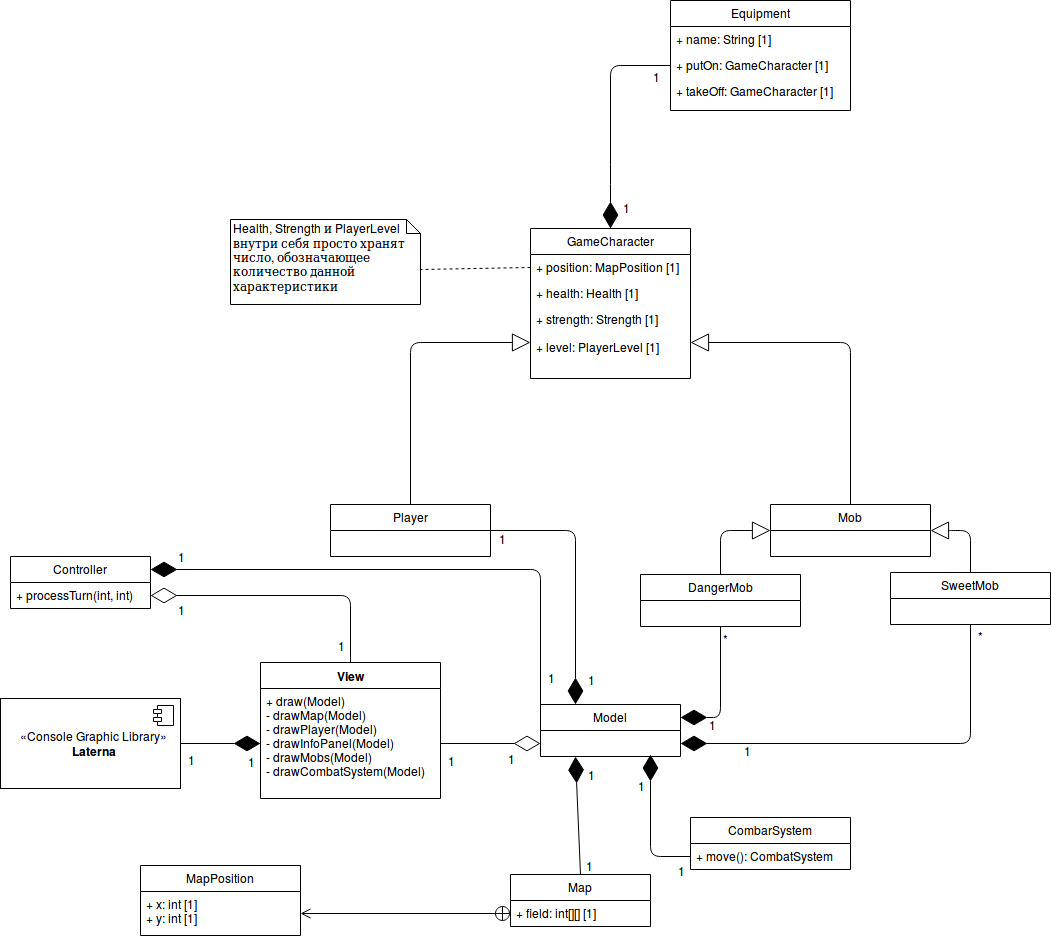

The diagram above was exported from draw.io. Its source (the exported page's mxGraphModel, read from the mxfile embedded in the PNG):
<mxGraphModel dx="2084" dy="1916" grid="1" gridSize="10" guides="1" tooltips="1" connect="1" arrows="1" fold="1" page="1" pageScale="1" pageWidth="850" pageHeight="1100" math="0" shadow="0">
  <root>
    <mxCell id="0" />
    <mxCell id="1" parent="0" />
    <mxCell id="whoCJeOo-k5i-4bBeAS7-1" value="View" style="swimlane;fontStyle=1;align=center;verticalAlign=top;childLayout=stackLayout;horizontal=1;startSize=26;horizontalStack=0;resizeParent=1;resizeParentMax=0;resizeLast=0;collapsible=1;marginBottom=0;" parent="1" vertex="1">
      <mxGeometry x="130" y="298" width="180" height="136" as="geometry" />
    </mxCell>
    <mxCell id="whoCJeOo-k5i-4bBeAS7-4" value="+ draw(Model)&#10;- drawMap(Model)&#10;- drawPlayer(Model)&#10;- drawInfoPanel(Model)&#10;- drawMobs(Model)&#10;- drawCombatSystem(Model)&#10;" style="text;strokeColor=none;fillColor=none;align=left;verticalAlign=top;spacingLeft=4;spacingRight=4;overflow=hidden;rotatable=0;points=[[0,0.5],[1,0.5]];portConstraint=eastwest;" parent="whoCJeOo-k5i-4bBeAS7-1" vertex="1">
      <mxGeometry y="26" width="180" height="110" as="geometry" />
    </mxCell>
    <mxCell id="whoCJeOo-k5i-4bBeAS7-5" value="" style="endArrow=diamondThin;endFill=1;endSize=24;html=1;entryX=0;entryY=0.5;entryDx=0;entryDy=0;exitX=1;exitY=0.5;exitDx=0;exitDy=0;" parent="1" source="whoCJeOo-k5i-4bBeAS7-6" target="whoCJeOo-k5i-4bBeAS7-4" edge="1">
      <mxGeometry width="160" relative="1" as="geometry">
        <mxPoint x="60" y="375" as="sourcePoint" />
        <mxPoint x="290" y="450" as="targetPoint" />
      </mxGeometry>
    </mxCell>
    <mxCell id="whoCJeOo-k5i-4bBeAS7-96" value="1" style="text;html=1;resizable=0;points=[];align=center;verticalAlign=middle;labelBackgroundColor=#ffffff;" parent="whoCJeOo-k5i-4bBeAS7-5" vertex="1" connectable="0">
      <mxGeometry x="-0.75" y="-4" relative="1" as="geometry">
        <mxPoint y="11" as="offset" />
      </mxGeometry>
    </mxCell>
    <mxCell id="whoCJeOo-k5i-4bBeAS7-97" value="1" style="text;html=1;resizable=0;points=[];align=center;verticalAlign=middle;labelBackgroundColor=#ffffff;" parent="whoCJeOo-k5i-4bBeAS7-5" vertex="1" connectable="0">
      <mxGeometry x="0.3" y="-1" relative="1" as="geometry">
        <mxPoint x="18" y="16" as="offset" />
      </mxGeometry>
    </mxCell>
    <mxCell id="whoCJeOo-k5i-4bBeAS7-6" value="«Console Graphic Library»&lt;br&gt;&lt;b&gt;Laterna&lt;/b&gt;" style="html=1;" parent="1" vertex="1">
      <mxGeometry x="-130" y="334" width="180" height="90" as="geometry" />
    </mxCell>
    <mxCell id="whoCJeOo-k5i-4bBeAS7-7" value="" style="shape=component;jettyWidth=8;jettyHeight=4;" parent="whoCJeOo-k5i-4bBeAS7-6" vertex="1">
      <mxGeometry x="1" width="20" height="20" relative="1" as="geometry">
        <mxPoint x="-27" y="7" as="offset" />
      </mxGeometry>
    </mxCell>
    <mxCell id="whoCJeOo-k5i-4bBeAS7-11" value="" style="endArrow=diamondThin;endFill=0;endSize=24;html=1;exitX=1;exitY=0.5;exitDx=0;exitDy=0;entryX=0;entryY=0.75;entryDx=0;entryDy=0;" parent="1" source="whoCJeOo-k5i-4bBeAS7-4" target="whoCJeOo-k5i-4bBeAS7-29" edge="1">
      <mxGeometry width="160" relative="1" as="geometry">
        <mxPoint x="-130" y="450" as="sourcePoint" />
        <mxPoint x="424" y="349" as="targetPoint" />
      </mxGeometry>
    </mxCell>
    <mxCell id="whoCJeOo-k5i-4bBeAS7-98" value="1" style="text;html=1;resizable=0;points=[];align=center;verticalAlign=middle;labelBackgroundColor=#ffffff;" parent="whoCJeOo-k5i-4bBeAS7-11" vertex="1" connectable="0">
      <mxGeometry x="-0.7188" y="-1" relative="1" as="geometry">
        <mxPoint x="-4" y="15.5" as="offset" />
      </mxGeometry>
    </mxCell>
    <mxCell id="whoCJeOo-k5i-4bBeAS7-99" value="1" style="text;html=1;resizable=0;points=[];align=center;verticalAlign=middle;labelBackgroundColor=#ffffff;" parent="whoCJeOo-k5i-4bBeAS7-11" vertex="1" connectable="0">
      <mxGeometry x="0.3403" relative="1" as="geometry">
        <mxPoint x="3" y="14.5" as="offset" />
      </mxGeometry>
    </mxCell>
    <mxCell id="whoCJeOo-k5i-4bBeAS7-29" value="Model" style="swimlane;fontStyle=0;childLayout=stackLayout;horizontal=1;startSize=26;fillColor=none;horizontalStack=0;resizeParent=1;resizeParentMax=0;resizeLast=0;collapsible=1;marginBottom=0;" parent="1" vertex="1">
      <mxGeometry x="410" y="340" width="140" height="52" as="geometry" />
    </mxCell>
    <mxCell id="whoCJeOo-k5i-4bBeAS7-33" value="" style="endArrow=diamondThin;endFill=1;endSize=24;html=1;entryX=0.25;entryY=0;entryDx=0;entryDy=0;exitX=1;exitY=0.5;exitDx=0;exitDy=0;" parent="1" source="whoCJeOo-k5i-4bBeAS7-36" target="whoCJeOo-k5i-4bBeAS7-29" edge="1">
      <mxGeometry width="160" relative="1" as="geometry">
        <mxPoint x="370" y="173" as="sourcePoint" />
        <mxPoint x="30" y="450" as="targetPoint" />
        <Array as="points">
          <mxPoint x="445" y="166" />
        </Array>
      </mxGeometry>
    </mxCell>
    <mxCell id="whoCJeOo-k5i-4bBeAS7-34" value="1" style="text;html=1;resizable=0;points=[];align=center;verticalAlign=middle;labelBackgroundColor=#ffffff;" parent="whoCJeOo-k5i-4bBeAS7-33" vertex="1" connectable="0">
      <mxGeometry x="-0.7959" relative="1" as="geometry">
        <mxPoint x="-15" y="7" as="offset" />
      </mxGeometry>
    </mxCell>
    <mxCell id="whoCJeOo-k5i-4bBeAS7-49" value="1" style="text;html=1;resizable=0;points=[];align=center;verticalAlign=middle;labelBackgroundColor=#ffffff;" parent="whoCJeOo-k5i-4bBeAS7-33" vertex="1" connectable="0">
      <mxGeometry x="0.7521" relative="1" as="geometry">
        <mxPoint x="15" y="6" as="offset" />
      </mxGeometry>
    </mxCell>
    <mxCell id="whoCJeOo-k5i-4bBeAS7-36" value="Player" style="swimlane;fontStyle=0;childLayout=stackLayout;horizontal=1;startSize=26;fillColor=none;horizontalStack=0;resizeParent=1;resizeParentMax=0;resizeLast=0;collapsible=1;marginBottom=0;" parent="1" vertex="1">
      <mxGeometry x="200" y="140" width="160" height="52" as="geometry" />
    </mxCell>
    <mxCell id="whoCJeOo-k5i-4bBeAS7-45" value="GameCharacter" style="swimlane;fontStyle=0;childLayout=stackLayout;horizontal=1;startSize=26;fillColor=none;horizontalStack=0;resizeParent=1;resizeParentMax=0;resizeLast=0;collapsible=1;marginBottom=0;" parent="1" vertex="1">
      <mxGeometry x="400" y="-136" width="160" height="150" as="geometry" />
    </mxCell>
    <mxCell id="whoCJeOo-k5i-4bBeAS7-46" value="+ position: MapPosition [1]" style="text;strokeColor=none;fillColor=none;align=left;verticalAlign=top;spacingLeft=4;spacingRight=4;overflow=hidden;rotatable=0;points=[[0,0.5],[1,0.5]];portConstraint=eastwest;" parent="whoCJeOo-k5i-4bBeAS7-45" vertex="1">
      <mxGeometry y="26" width="160" height="26" as="geometry" />
    </mxCell>
    <mxCell id="whoCJeOo-k5i-4bBeAS7-47" value="+ health: Health [1]" style="text;strokeColor=none;fillColor=none;align=left;verticalAlign=top;spacingLeft=4;spacingRight=4;overflow=hidden;rotatable=0;points=[[0,0.5],[1,0.5]];portConstraint=eastwest;" parent="whoCJeOo-k5i-4bBeAS7-45" vertex="1">
      <mxGeometry y="52" width="160" height="26" as="geometry" />
    </mxCell>
    <mxCell id="whoCJeOo-k5i-4bBeAS7-48" value="+ strength: Strength [1]&#10;&#10;+ level: PlayerLevel [1]&#10;" style="text;strokeColor=none;fillColor=none;align=left;verticalAlign=top;spacingLeft=4;spacingRight=4;overflow=hidden;rotatable=0;points=[[0,0.5],[1,0.5]];portConstraint=eastwest;" parent="whoCJeOo-k5i-4bBeAS7-45" vertex="1">
      <mxGeometry y="78" width="160" height="72" as="geometry" />
    </mxCell>
    <mxCell id="whoCJeOo-k5i-4bBeAS7-52" value="" style="endArrow=block;endSize=16;endFill=0;html=1;entryX=0;entryY=0.5;entryDx=0;entryDy=0;exitX=0.5;exitY=0;exitDx=0;exitDy=0;" parent="1" source="whoCJeOo-k5i-4bBeAS7-36" target="whoCJeOo-k5i-4bBeAS7-48" edge="1">
      <mxGeometry width="160" relative="1" as="geometry">
        <mxPoint x="-130" y="450" as="sourcePoint" />
        <mxPoint x="30" y="450" as="targetPoint" />
        <Array as="points">
          <mxPoint x="280" y="-22" />
        </Array>
      </mxGeometry>
    </mxCell>
    <mxCell id="whoCJeOo-k5i-4bBeAS7-53" value="Mob" style="swimlane;fontStyle=0;childLayout=stackLayout;horizontal=1;startSize=26;fillColor=none;horizontalStack=0;resizeParent=1;resizeParentMax=0;resizeLast=0;collapsible=1;marginBottom=0;" parent="1" vertex="1">
      <mxGeometry x="640" y="140" width="160" height="52" as="geometry" />
    </mxCell>
    <mxCell id="whoCJeOo-k5i-4bBeAS7-54" value="" style="endArrow=diamondThin;endFill=1;endSize=24;html=1;entryX=1;entryY=0.25;entryDx=0;entryDy=0;exitX=0.5;exitY=1;exitDx=0;exitDy=0;" parent="1" source="whoCJeOo-k5i-4bBeAS7-78" target="whoCJeOo-k5i-4bBeAS7-29" edge="1">
      <mxGeometry width="160" relative="1" as="geometry">
        <mxPoint x="660" y="310" as="sourcePoint" />
        <mxPoint x="455" y="350" as="targetPoint" />
        <Array as="points">
          <mxPoint x="590" y="353" />
        </Array>
      </mxGeometry>
    </mxCell>
    <mxCell id="whoCJeOo-k5i-4bBeAS7-56" value="1" style="text;html=1;resizable=0;points=[];align=center;verticalAlign=middle;labelBackgroundColor=#ffffff;" parent="whoCJeOo-k5i-4bBeAS7-54" vertex="1" connectable="0">
      <mxGeometry x="0.7521" relative="1" as="geometry">
        <mxPoint x="15" y="6" as="offset" />
      </mxGeometry>
    </mxCell>
    <mxCell id="whoCJeOo-k5i-4bBeAS7-82" value="*" style="text;html=1;resizable=0;points=[];align=center;verticalAlign=middle;labelBackgroundColor=#ffffff;" parent="whoCJeOo-k5i-4bBeAS7-54" vertex="1" connectable="0">
      <mxGeometry x="-0.8362" y="5" relative="1" as="geometry">
        <mxPoint as="offset" />
      </mxGeometry>
    </mxCell>
    <mxCell id="whoCJeOo-k5i-4bBeAS7-57" value="" style="endArrow=block;endSize=16;endFill=0;html=1;entryX=1;entryY=0.5;entryDx=0;entryDy=0;exitX=0.5;exitY=0;exitDx=0;exitDy=0;" parent="1" source="whoCJeOo-k5i-4bBeAS7-53" target="whoCJeOo-k5i-4bBeAS7-48" edge="1">
      <mxGeometry width="160" relative="1" as="geometry">
        <mxPoint x="290" y="150" as="sourcePoint" />
        <mxPoint x="410" y="-12" as="targetPoint" />
        <Array as="points">
          <mxPoint x="720" y="-22" />
        </Array>
      </mxGeometry>
    </mxCell>
    <mxCell id="whoCJeOo-k5i-4bBeAS7-59" value="Map" style="swimlane;fontStyle=0;childLayout=stackLayout;horizontal=1;startSize=26;fillColor=none;horizontalStack=0;resizeParent=1;resizeParentMax=0;resizeLast=0;collapsible=1;marginBottom=0;" parent="1" vertex="1">
      <mxGeometry x="380" y="510" width="140" height="52" as="geometry" />
    </mxCell>
    <mxCell id="whoCJeOo-k5i-4bBeAS7-61" value="+ field: int[][] [1]" style="text;strokeColor=none;fillColor=none;align=left;verticalAlign=top;spacingLeft=4;spacingRight=4;overflow=hidden;rotatable=0;points=[[0,0.5],[1,0.5]];portConstraint=eastwest;" parent="whoCJeOo-k5i-4bBeAS7-59" vertex="1">
      <mxGeometry y="26" width="140" height="26" as="geometry" />
    </mxCell>
    <mxCell id="whoCJeOo-k5i-4bBeAS7-63" value="" style="endArrow=diamondThin;endFill=1;endSize=24;html=1;exitX=0.5;exitY=0;exitDx=0;exitDy=0;entryX=0.25;entryY=1;entryDx=0;entryDy=0;" parent="1" source="whoCJeOo-k5i-4bBeAS7-59" target="whoCJeOo-k5i-4bBeAS7-29" edge="1">
      <mxGeometry width="160" relative="1" as="geometry">
        <mxPoint x="-130" y="530" as="sourcePoint" />
        <mxPoint x="470" y="440" as="targetPoint" />
        <Array as="points" />
      </mxGeometry>
    </mxCell>
    <mxCell id="whoCJeOo-k5i-4bBeAS7-88" value="1" style="text;html=1;resizable=0;points=[];align=center;verticalAlign=middle;labelBackgroundColor=#ffffff;" parent="whoCJeOo-k5i-4bBeAS7-63" vertex="1" connectable="0">
      <mxGeometry x="-0.8289" y="-1" relative="1" as="geometry">
        <mxPoint x="9.5" y="-90" as="offset" />
      </mxGeometry>
    </mxCell>
    <mxCell id="whoCJeOo-k5i-4bBeAS7-90" value="1" style="text;html=1;resizable=0;points=[];align=center;verticalAlign=middle;labelBackgroundColor=#ffffff;" parent="whoCJeOo-k5i-4bBeAS7-63" vertex="1" connectable="0">
      <mxGeometry x="-0.7842" y="-4" relative="1" as="geometry">
        <mxPoint x="5.5" y="4" as="offset" />
      </mxGeometry>
    </mxCell>
    <mxCell id="whoCJeOo-k5i-4bBeAS7-64" value="" style="endArrow=open;startArrow=circlePlus;endFill=0;startFill=0;endSize=8;html=1;exitX=0;exitY=0.5;exitDx=0;exitDy=0;entryX=1;entryY=0.5;entryDx=0;entryDy=0;" parent="1" source="whoCJeOo-k5i-4bBeAS7-61" target="whoCJeOo-k5i-4bBeAS7-66" edge="1">
      <mxGeometry width="160" relative="1" as="geometry">
        <mxPoint x="-130" y="530" as="sourcePoint" />
        <mxPoint x="160" y="492" as="targetPoint" />
      </mxGeometry>
    </mxCell>
    <mxCell id="whoCJeOo-k5i-4bBeAS7-65" value="MapPosition" style="swimlane;fontStyle=0;childLayout=stackLayout;horizontal=1;startSize=26;fillColor=none;horizontalStack=0;resizeParent=1;resizeParentMax=0;resizeLast=0;collapsible=1;marginBottom=0;" parent="1" vertex="1">
      <mxGeometry x="10" y="501" width="160" height="70" as="geometry" />
    </mxCell>
    <mxCell id="whoCJeOo-k5i-4bBeAS7-66" value="+ x: int [1]&#10;+ y: int [1]&#10;" style="text;strokeColor=none;fillColor=none;align=left;verticalAlign=top;spacingLeft=4;spacingRight=4;overflow=hidden;rotatable=0;points=[[0,0.5],[1,0.5]];portConstraint=eastwest;" parent="whoCJeOo-k5i-4bBeAS7-65" vertex="1">
      <mxGeometry y="26" width="160" height="44" as="geometry" />
    </mxCell>
    <mxCell id="whoCJeOo-k5i-4bBeAS7-67" value="" style="endArrow=diamondThin;endFill=1;endSize=24;html=1;entryX=0.5;entryY=0;entryDx=0;entryDy=0;exitX=0;exitY=0.5;exitDx=0;exitDy=0;" parent="1" source="whoCJeOo-k5i-4bBeAS7-72" target="whoCJeOo-k5i-4bBeAS7-45" edge="1">
      <mxGeometry width="160" relative="1" as="geometry">
        <mxPoint x="480" y="-260" as="sourcePoint" />
        <mxPoint x="455" y="350" as="targetPoint" />
        <Array as="points">
          <mxPoint x="480" y="-299" />
          <mxPoint x="480" y="-190" />
        </Array>
      </mxGeometry>
    </mxCell>
    <mxCell id="whoCJeOo-k5i-4bBeAS7-68" value="1" style="text;html=1;resizable=0;points=[];align=center;verticalAlign=middle;labelBackgroundColor=#ffffff;" parent="whoCJeOo-k5i-4bBeAS7-67" vertex="1" connectable="0">
      <mxGeometry x="-0.7959" relative="1" as="geometry">
        <mxPoint x="8" y="10" as="offset" />
      </mxGeometry>
    </mxCell>
    <mxCell id="whoCJeOo-k5i-4bBeAS7-69" value="1" style="text;html=1;resizable=0;points=[];align=center;verticalAlign=middle;labelBackgroundColor=#ffffff;" parent="whoCJeOo-k5i-4bBeAS7-67" vertex="1" connectable="0">
      <mxGeometry x="0.7521" relative="1" as="geometry">
        <mxPoint x="15" y="6" as="offset" />
      </mxGeometry>
    </mxCell>
    <mxCell id="whoCJeOo-k5i-4bBeAS7-70" value="Equipment" style="swimlane;fontStyle=0;childLayout=stackLayout;horizontal=1;startSize=26;fillColor=none;horizontalStack=0;resizeParent=1;resizeParentMax=0;resizeLast=0;collapsible=1;marginBottom=0;" parent="1" vertex="1">
      <mxGeometry x="540" y="-364" width="180" height="110" as="geometry" />
    </mxCell>
    <mxCell id="whoCJeOo-k5i-4bBeAS7-71" value="+ name: String [1]" style="text;strokeColor=none;fillColor=none;align=left;verticalAlign=top;spacingLeft=4;spacingRight=4;overflow=hidden;rotatable=0;points=[[0,0.5],[1,0.5]];portConstraint=eastwest;" parent="whoCJeOo-k5i-4bBeAS7-70" vertex="1">
      <mxGeometry y="26" width="180" height="26" as="geometry" />
    </mxCell>
    <mxCell id="whoCJeOo-k5i-4bBeAS7-72" value="+ putOn: GameCharacter [1]" style="text;strokeColor=none;fillColor=none;align=left;verticalAlign=top;spacingLeft=4;spacingRight=4;overflow=hidden;rotatable=0;points=[[0,0.5],[1,0.5]];portConstraint=eastwest;" parent="whoCJeOo-k5i-4bBeAS7-70" vertex="1">
      <mxGeometry y="52" width="180" height="26" as="geometry" />
    </mxCell>
    <mxCell id="whoCJeOo-k5i-4bBeAS7-73" value="+ takeOff: GameCharacter [1]&#10;&#10;" style="text;strokeColor=none;fillColor=none;align=left;verticalAlign=top;spacingLeft=4;spacingRight=4;overflow=hidden;rotatable=0;points=[[0,0.5],[1,0.5]];portConstraint=eastwest;" parent="whoCJeOo-k5i-4bBeAS7-70" vertex="1">
      <mxGeometry y="78" width="180" height="32" as="geometry" />
    </mxCell>
    <mxCell id="whoCJeOo-k5i-4bBeAS7-76" value="Health, Strength и PlayerLevel внутри себя просто хранят число, обозначающее количество данной характеристики" style="shape=note;whiteSpace=wrap;html=1;size=14;verticalAlign=top;align=left;spacingTop=-6;" parent="1" vertex="1">
      <mxGeometry x="100" y="-145" width="190" height="85" as="geometry" />
    </mxCell>
    <mxCell id="whoCJeOo-k5i-4bBeAS7-77" value="" style="endArrow=none;dashed=1;html=1;entryX=0;entryY=0;entryDx=190;entryDy=49.5;entryPerimeter=0;exitX=0;exitY=0.5;exitDx=0;exitDy=0;" parent="1" source="whoCJeOo-k5i-4bBeAS7-46" target="whoCJeOo-k5i-4bBeAS7-76" edge="1">
      <mxGeometry width="50" height="50" relative="1" as="geometry">
        <mxPoint x="-130" y="610" as="sourcePoint" />
        <mxPoint x="-80" y="560" as="targetPoint" />
      </mxGeometry>
    </mxCell>
    <mxCell id="whoCJeOo-k5i-4bBeAS7-78" value="DangerMob" style="swimlane;fontStyle=0;childLayout=stackLayout;horizontal=1;startSize=26;fillColor=none;horizontalStack=0;resizeParent=1;resizeParentMax=0;resizeLast=0;collapsible=1;marginBottom=0;" parent="1" vertex="1">
      <mxGeometry x="510" y="210" width="160" height="52" as="geometry" />
    </mxCell>
    <mxCell id="whoCJeOo-k5i-4bBeAS7-79" value="SweetMob" style="swimlane;fontStyle=0;childLayout=stackLayout;horizontal=1;startSize=26;fillColor=none;horizontalStack=0;resizeParent=1;resizeParentMax=0;resizeLast=0;collapsible=1;marginBottom=0;" parent="1" vertex="1">
      <mxGeometry x="760" y="208" width="160" height="52" as="geometry" />
    </mxCell>
    <mxCell id="whoCJeOo-k5i-4bBeAS7-80" value="" style="endArrow=block;endSize=16;endFill=0;html=1;entryX=1;entryY=0.5;entryDx=0;entryDy=0;exitX=0.5;exitY=0;exitDx=0;exitDy=0;" parent="1" source="whoCJeOo-k5i-4bBeAS7-79" target="whoCJeOo-k5i-4bBeAS7-53" edge="1">
      <mxGeometry width="160" relative="1" as="geometry">
        <mxPoint x="700" y="150" as="sourcePoint" />
        <mxPoint x="570" y="-12" as="targetPoint" />
        <Array as="points">
          <mxPoint x="840" y="166" />
          <mxPoint x="820" y="166" />
        </Array>
      </mxGeometry>
    </mxCell>
    <mxCell id="whoCJeOo-k5i-4bBeAS7-81" value="" style="endArrow=block;endSize=16;endFill=0;html=1;entryX=0;entryY=0.5;entryDx=0;entryDy=0;exitX=0.5;exitY=0;exitDx=0;exitDy=0;" parent="1" source="whoCJeOo-k5i-4bBeAS7-78" target="whoCJeOo-k5i-4bBeAS7-53" edge="1">
      <mxGeometry width="160" relative="1" as="geometry">
        <mxPoint x="830" y="220" as="sourcePoint" />
        <mxPoint x="780" y="176" as="targetPoint" />
        <Array as="points">
          <mxPoint x="590" y="166" />
        </Array>
      </mxGeometry>
    </mxCell>
    <mxCell id="whoCJeOo-k5i-4bBeAS7-83" value="" style="endArrow=diamondThin;endFill=1;endSize=24;html=1;entryX=1;entryY=0.75;entryDx=0;entryDy=0;exitX=0.5;exitY=1;exitDx=0;exitDy=0;" parent="1" source="whoCJeOo-k5i-4bBeAS7-79" target="whoCJeOo-k5i-4bBeAS7-29" edge="1">
      <mxGeometry width="160" relative="1" as="geometry">
        <mxPoint x="600" y="272" as="sourcePoint" />
        <mxPoint x="560" y="363" as="targetPoint" />
        <Array as="points">
          <mxPoint x="840" y="379" />
        </Array>
      </mxGeometry>
    </mxCell>
    <mxCell id="whoCJeOo-k5i-4bBeAS7-84" value="1" style="text;html=1;resizable=0;points=[];align=center;verticalAlign=middle;labelBackgroundColor=#ffffff;" parent="whoCJeOo-k5i-4bBeAS7-83" vertex="1" connectable="0">
      <mxGeometry x="0.7521" relative="1" as="geometry">
        <mxPoint x="15" y="6" as="offset" />
      </mxGeometry>
    </mxCell>
    <mxCell id="whoCJeOo-k5i-4bBeAS7-85" value="*" style="text;html=1;resizable=0;points=[];align=center;verticalAlign=middle;labelBackgroundColor=#ffffff;" parent="whoCJeOo-k5i-4bBeAS7-83" vertex="1" connectable="0">
      <mxGeometry x="-0.8362" y="5" relative="1" as="geometry">
        <mxPoint x="5" y="-23" as="offset" />
      </mxGeometry>
    </mxCell>
    <mxCell id="whoCJeOo-k5i-4bBeAS7-86" value="CombarSystem" style="swimlane;fontStyle=0;childLayout=stackLayout;horizontal=1;startSize=26;fillColor=none;horizontalStack=0;resizeParent=1;resizeParentMax=0;resizeLast=0;collapsible=1;marginBottom=0;" parent="1" vertex="1">
      <mxGeometry x="560" y="453" width="160" height="52" as="geometry" />
    </mxCell>
    <mxCell id="whoCJeOo-k5i-4bBeAS7-87" value="+ move(): CombatSystem" style="text;strokeColor=none;fillColor=none;align=left;verticalAlign=top;spacingLeft=4;spacingRight=4;overflow=hidden;rotatable=0;points=[[0,0.5],[1,0.5]];portConstraint=eastwest;" parent="whoCJeOo-k5i-4bBeAS7-86" vertex="1">
      <mxGeometry y="26" width="160" height="26" as="geometry" />
    </mxCell>
    <mxCell id="whoCJeOo-k5i-4bBeAS7-91" value="" style="endArrow=diamondThin;endFill=1;endSize=24;html=1;exitX=0;exitY=0.5;exitDx=0;exitDy=0;" parent="1" source="whoCJeOo-k5i-4bBeAS7-87" edge="1">
      <mxGeometry width="160" relative="1" as="geometry">
        <mxPoint x="390" y="476" as="sourcePoint" />
        <mxPoint x="520" y="390" as="targetPoint" />
        <Array as="points">
          <mxPoint x="520" y="492" />
        </Array>
      </mxGeometry>
    </mxCell>
    <mxCell id="whoCJeOo-k5i-4bBeAS7-93" value="1" style="text;html=1;resizable=0;points=[];align=center;verticalAlign=middle;labelBackgroundColor=#ffffff;" parent="whoCJeOo-k5i-4bBeAS7-91" vertex="1" connectable="0">
      <mxGeometry x="-0.7842" y="-4" relative="1" as="geometry">
        <mxPoint x="5" y="17" as="offset" />
      </mxGeometry>
    </mxCell>
    <mxCell id="whoCJeOo-k5i-4bBeAS7-94" value="1" style="text;html=1;resizable=0;points=[];align=center;verticalAlign=middle;labelBackgroundColor=#ffffff;" parent="whoCJeOo-k5i-4bBeAS7-91" vertex="1" connectable="0">
      <mxGeometry x="0.4789" relative="1" as="geometry">
        <mxPoint x="-10" y="-7" as="offset" />
      </mxGeometry>
    </mxCell>
    <mxCell id="whoCJeOo-k5i-4bBeAS7-100" value="" style="endArrow=diamondThin;endFill=1;endSize=24;html=1;exitX=0;exitY=0.25;exitDx=0;exitDy=0;entryX=1;entryY=0.25;entryDx=0;entryDy=0;" parent="1" source="whoCJeOo-k5i-4bBeAS7-29" target="whoCJeOo-k5i-4bBeAS7-104" edge="1">
      <mxGeometry width="160" relative="1" as="geometry">
        <mxPoint x="420" y="570" as="sourcePoint" />
        <mxPoint x="970" y="366" as="targetPoint" />
        <Array as="points">
          <mxPoint x="410" y="205" />
        </Array>
      </mxGeometry>
    </mxCell>
    <mxCell id="DHMCG9B5zbGiXMcEGeLw-4" value="1" style="text;html=1;resizable=0;points=[];align=center;verticalAlign=middle;labelBackgroundColor=#ffffff;" parent="whoCJeOo-k5i-4bBeAS7-100" vertex="1" connectable="0">
      <mxGeometry x="0.829" y="5" relative="1" as="geometry">
        <mxPoint x="-16" y="-18.5" as="offset" />
      </mxGeometry>
    </mxCell>
    <mxCell id="DHMCG9B5zbGiXMcEGeLw-5" value="1" style="text;html=1;resizable=0;points=[];align=center;verticalAlign=middle;labelBackgroundColor=#ffffff;direction=south;" parent="whoCJeOo-k5i-4bBeAS7-100" vertex="1" connectable="0">
      <mxGeometry x="-0.8476" relative="1" as="geometry">
        <mxPoint x="10" as="offset" />
      </mxGeometry>
    </mxCell>
    <mxCell id="whoCJeOo-k5i-4bBeAS7-104" value="Controller" style="swimlane;fontStyle=0;childLayout=stackLayout;horizontal=1;startSize=26;fillColor=none;horizontalStack=0;resizeParent=1;resizeParentMax=0;resizeLast=0;collapsible=1;marginBottom=0;" parent="1" vertex="1">
      <mxGeometry x="-120" y="192" width="140" height="52" as="geometry" />
    </mxCell>
    <mxCell id="whoCJeOo-k5i-4bBeAS7-105" value="+ processTurn(int, int)" style="text;strokeColor=none;fillColor=none;align=left;verticalAlign=top;spacingLeft=4;spacingRight=4;overflow=hidden;rotatable=0;points=[[0,0.5],[1,0.5]];portConstraint=eastwest;" parent="whoCJeOo-k5i-4bBeAS7-104" vertex="1">
      <mxGeometry y="26" width="140" height="26" as="geometry" />
    </mxCell>
    <mxCell id="DHMCG9B5zbGiXMcEGeLw-6" value="" style="endArrow=diamondThin;endFill=0;endSize=24;html=1;exitX=0.5;exitY=0;exitDx=0;exitDy=0;entryX=1;entryY=0.5;entryDx=0;entryDy=0;" parent="1" source="whoCJeOo-k5i-4bBeAS7-1" target="whoCJeOo-k5i-4bBeAS7-105" edge="1">
      <mxGeometry width="160" relative="1" as="geometry">
        <mxPoint x="130" y="299" as="sourcePoint" />
        <mxPoint x="420" y="389" as="targetPoint" />
        <Array as="points">
          <mxPoint x="220" y="231" />
        </Array>
      </mxGeometry>
    </mxCell>
    <mxCell id="DHMCG9B5zbGiXMcEGeLw-7" value="1" style="text;html=1;resizable=0;points=[];align=center;verticalAlign=middle;labelBackgroundColor=#ffffff;" parent="DHMCG9B5zbGiXMcEGeLw-6" vertex="1" connectable="0">
      <mxGeometry x="-0.7188" y="-1" relative="1" as="geometry">
        <mxPoint x="-11" y="20" as="offset" />
      </mxGeometry>
    </mxCell>
    <mxCell id="DHMCG9B5zbGiXMcEGeLw-8" value="1" style="text;html=1;resizable=0;points=[];align=center;verticalAlign=middle;labelBackgroundColor=#ffffff;" parent="DHMCG9B5zbGiXMcEGeLw-6" vertex="1" connectable="0">
      <mxGeometry x="0.3403" relative="1" as="geometry">
        <mxPoint x="-58" y="13" as="offset" />
      </mxGeometry>
    </mxCell>
  </root>
</mxGraphModel>